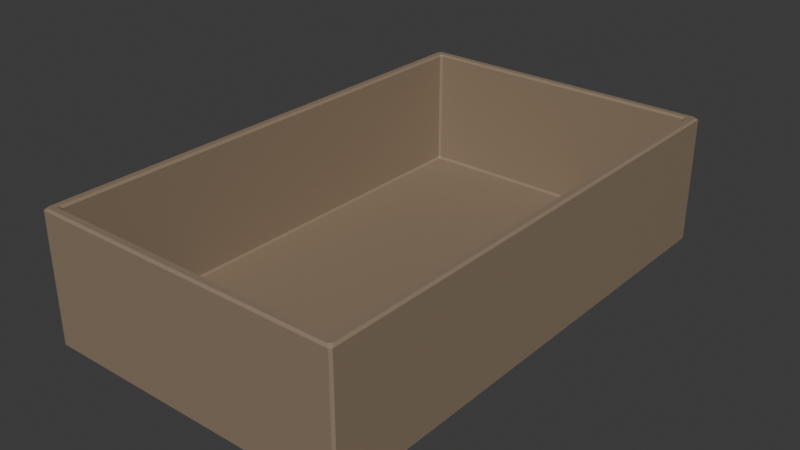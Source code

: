 # Source: Box.blend  (saved by Blender 4.5.90; exported with 4.5.12 LTS)
import bpy
from mathutils import Matrix  # noqa: F401  (used for matrix-valued properties, if any)

bpy.ops.wm.read_factory_settings(use_empty=True)
scene = bpy.context.scene
scene.name = 'Scene'

# ---- collections
col_collection = bpy.data.collections.new('Collection'); scene.collection.children.link(col_collection)

# ---- materials (node trees are filled in below, after node groups)
mat_material = bpy.data.materials.new('Material')
mat_material.alpha_threshold = 0.0
mat_material.roughness = 0.5
mat_material.line_color = (0.0, 0.0, 0.0, 1.0)

# ---- material node trees
mat_material.use_nodes = True; mat_material.node_tree.nodes.clear()
_N = mat_material.node_tree.nodes; _L = mat_material.node_tree.links
n0 = _N.new('ShaderNodeOutputMaterial'); n0.name = 'Material Output'; n0.location = (200, 100)
n1 = _N.new('ShaderNodeBsdfPrincipled'); n1.name = 'Principled BSDF'; n1.location = (-200, 100)
n1.inputs[0].default_value = (0.2703, 0.2005, 0.1345, 1.0)
n1.inputs[3].default_value = 1.45
_L.new(n1.outputs[0], n0.inputs[0])
n0.is_active_output = True

# ---- world
world_world = bpy.data.worlds.new('World'); scene.world = world_world
world_world.use_nodes = True; world_world.node_tree.nodes.clear()
_N = world_world.node_tree.nodes; _L = world_world.node_tree.links
n0 = _N.new('ShaderNodeOutputWorld'); n0.name = 'World Output'; n0.location = (200, 100)
n1 = _N.new('ShaderNodeBackground'); n1.name = 'Background'; n1.location = (-200, 100)
n1.inputs[0].default_value = (0.05088, 0.05088, 0.05088, 1.0)
_L.new(n1.outputs[0], n0.inputs[0])
n0.is_active_output = True
world_world.color = (0.05088, 0.05088, 0.05088)
world_world.sun_shadow_jitter_overblur = 0.0

# ---- meshes
me_cube = bpy.data.meshes.new('Cube')
me_cube.from_pydata([(0.5713, 0.9539, 0.5005), (0.5793, 0.9585, 0.5084), (0.5681, 0.9697, 0.5084), (0.5634, 0.9618, 0.5005), (0.6016, 0.9921, 0.0), (0.6016, 1.0, 0.007916), (0.6095, 0.9921, 0.007916), (0.5634, -0.9618, 0.5005), (0.5681, -0.9697, 0.5084), (0.5793, -0.9585, 0.5084), (0.5713, -0.9539, 0.5005), (0.6095, -0.9921, 0.007916), (0.6016, -1.0, 0.007916), (0.6016, -0.9921, 0.0), (-0.5713, 0.9539, 0.5005), (-0.5634, 0.9618, 0.5005), (-0.5681, 0.9697, 0.5084), (-0.5793, 0.9585, 0.5084), (-0.6095, 0.9921, 0.007916), (-0.6016, 1.0, 0.007916), (-0.6016, 0.9921, 0.0), (-0.5634, -0.9618, 0.5005), (-0.5713, -0.9539, 0.5005), (-0.5793, -0.9585, 0.5084), (-0.5681, -0.9697, 0.5084), (-0.6016, -0.9921, 0.0), (-0.6016, -1.0, 0.007916), (-0.6095, -0.9921, 0.007916), (0.6095, -0.9921, 0.5005), (0.6016, -0.9809, 0.5084), (0.5904, -0.9921, 0.5084), (0.6016, -1.0, 0.5005), (-0.6095, -0.9921, 0.5005), (-0.6016, -1.0, 0.5005), (-0.5904, -0.9921, 0.5084), (-0.6016, -0.9809, 0.5084), (0.6016, 1.0, 0.5005), (0.5904, 0.9921, 0.5084), (0.6016, 0.9809, 0.5084), (0.6095, 0.9921, 0.5005), (-0.6016, 1.0, 0.5005), (-0.6095, 0.9921, 0.5005), (-0.6016, 0.9809, 0.5084), (-0.5904, 0.9921, 0.5084), (0.5634, -0.9618, 0.03709), (0.5713, -0.9539, 0.03709), (0.5634, -0.9539, 0.02918), (-0.5634, -0.9618, 0.03709), (-0.5634, -0.9539, 0.02918), (-0.5713, -0.9539, 0.03709), (0.5713, 0.9539, 0.03709), (0.5634, 0.9618, 0.03709), (0.5634, 0.9539, 0.02918), (-0.5713, 0.9539, 0.03709), (-0.5634, 0.9539, 0.02918), (-0.5634, 0.9618, 0.03709)], [], [(0, 1, 2, 3), (4, 5, 6), (7, 8, 9, 10), (11, 12, 13), (14, 15, 16, 17), (18, 19, 20), (21, 22, 23, 24), (25, 26, 27), (28, 29, 30, 31), (32, 33, 34, 35), (36, 37, 38, 39), (40, 41, 42, 43), (44, 45, 46), (47, 48, 49), (50, 51, 52), (53, 54, 55), (20, 25, 27, 18), (4, 20, 19, 5), (39, 6, 5, 36), (26, 33, 32, 27), (31, 12, 11, 28), (40, 19, 18, 41), (30, 34, 33, 31), (38, 29, 28, 39), (25, 13, 12, 26), (35, 42, 41, 32), (43, 37, 36, 40), (13, 4, 6, 11), (7, 21, 24, 8), (0, 10, 9, 1), (22, 14, 17, 23), (15, 3, 2, 16), (29, 9, 8, 30), (23, 35, 34, 24), (37, 2, 1, 38), (16, 43, 42, 17), (46, 48, 47, 44), (52, 46, 45, 50), (48, 54, 53, 49), (54, 52, 51, 55), (21, 47, 49, 22), (55, 15, 14, 53), (10, 45, 44, 7), (50, 0, 3, 51), (10, 0, 50, 45), (1, 9, 29, 38), (3, 15, 55, 51), (16, 2, 37, 43), (19, 40, 36, 5), (6, 39, 28, 11), (20, 4, 13, 25), (21, 7, 44, 47), (8, 24, 34, 30), (12, 31, 33, 26), (23, 17, 42, 35), (14, 22, 49, 53), (27, 32, 41, 18), (52, 54, 48, 46)])
_uv = me_cube.uv_layers.new(name='UVMap')
_uv.uv.foreach_set('vector', [0.4522, 0.5058, 0.4494, 0.5052, 0.4534, 0.5038, 0.4551, 0.5048, 0.3734, 0.501, 0.3759, 0.4984, 0.376, 0.501, 0.4551, 0.7452, 0.4534, 0.7462, 0.4494, 0.7448, 0.4522, 0.7442, 0.376, 0.749, 0.3759, 0.7516, 0.3734, 0.749, 0.8613, 0.5058, 0.8585, 0.5048, 0.8602, 0.5038, 0.8642, 0.5052, 0.376, 0.249, 0.376, 0.2516, 0.375, 0.249, 0.8585, 0.7452, 0.8613, 0.7442, 0.8642, 0.7448, 0.8602, 0.7462, 0.1266, 0.749, 0.1266, 0.75, 0.125, 0.749, 0.4376, 0.749, 0.4414, 0.7476, 0.4431, 0.7507, 0.4376, 0.7516, 0.4376, 0.0009895, 0.4376, 0.0, 0.4386, 0.0009895, 0.4386, 0.002389, 0.4376, 0.4984, 0.4431, 0.4993, 0.4414, 0.5024, 0.4376, 0.501, 0.4376, 0.2516, 0.4376, 0.249, 0.4386, 0.2476, 0.4386, 0.2538, 0.4551, 0.7452, 0.4522, 0.7442, 0.4551, 0.7442, 0.8585, 0.7452, 0.8585, 0.7442, 0.8613, 0.7442, 0.4522, 0.5058, 0.4551, 0.5048, 0.4551, 0.5058, 0.8613, 0.5058, 0.8585, 0.5058, 0.8585, 0.5048, 0.1266, 0.501, 0.1266, 0.749, 0.125, 0.749, 0.125, 0.501, 0.3734, 0.501, 0.1266, 0.501, 0.1266, 0.5, 0.3759, 0.4984, 0.4376, 0.501, 0.376, 0.501, 0.3759, 0.4984, 0.4376, 0.4984, 0.376, 0.0, 0.4376, 0.0, 0.4376, 0.0009895, 0.376, 0.0009895, 0.4376, 0.7516, 0.3759, 0.7516, 0.376, 0.749, 0.4376, 0.749, 0.4376, 0.2516, 0.376, 0.2516, 0.376, 0.249, 0.4376, 0.249, 0.4431, 0.7507, 0.4386, 0.9961, 0.4376, 0.9984, 0.4376, 0.7516, 0.4414, 0.5024, 0.4414, 0.7476, 0.4376, 0.749, 0.4376, 0.501, 0.1266, 0.749, 0.3734, 0.749, 0.3759, 0.7516, 0.1266, 0.75, 0.4386, 0.002389, 0.4386, 0.2476, 0.4376, 0.249, 0.4376, 0.0009895, 0.4386, 0.2538, 0.4431, 0.4993, 0.4376, 0.4984, 0.4376, 0.2516, 0.3734, 0.749, 0.3734, 0.501, 0.376, 0.501, 0.376, 0.749, 0.4551, 0.7452, 0.8585, 0.7452, 0.8602, 0.7462, 0.4534, 0.7462, 0.4522, 0.5058, 0.4522, 0.7442, 0.4494, 0.7448, 0.4494, 0.5052, 0.8613, 0.7442, 0.8613, 0.5058, 0.8642, 0.5052, 0.8642, 0.7448, 0.8585, 0.5048, 0.4551, 0.5048, 0.4534, 0.5038, 0.8602, 0.5038, 0.4414, 0.7476, 0.4494, 0.7448, 0.4534, 0.7462, 0.4431, 0.7507, 0.8642, 0.7448, 0.8722, 0.7476, 0.8682, 0.749, 0.8602, 0.7462, 0.4431, 0.4993, 0.4534, 0.5038, 0.4494, 0.5052, 0.4414, 0.5024, 0.8602, 0.5038, 0.8682, 0.501, 0.8722, 0.5024, 0.8642, 0.5052, 0.4551, 0.7442, 0.8585, 0.7442, 0.8585, 0.7452, 0.4551, 0.7452, 0.4551, 0.5058, 0.4551, 0.7442, 0.4522, 0.7442, 0.4522, 0.5058, 0.8585, 0.7442, 0.8585, 0.5058, 0.8613, 0.5058, 0.8613, 0.7442, 0.8585, 0.5058, 0.4551, 0.5058, 0.4551, 0.5048, 0.8585, 0.5048, 0.8585, 0.7452, 0.8585, 0.7452, 0.8613, 0.7442, 0.8613, 0.7442, 0.8585, 0.5048, 0.8585, 0.5048, 0.8613, 0.5058, 0.8613, 0.5058, 0.4522, 0.7442, 0.4522, 0.7442, 0.4551, 0.7452, 0.4551, 0.7452, 0.4522, 0.5058, 0.4522, 0.5058, 0.4551, 0.5048, 0.4551, 0.5048, 0.4522, 0.7442, 0.4522, 0.5058, 0.4522, 0.5058, 0.4522, 0.7442, 0.4494, 0.5052, 0.4494, 0.7448, 0.4414, 0.7476, 0.4414, 0.5024, 0.4551, 0.5048, 0.8585, 0.5048, 0.8585, 0.5048, 0.4551, 0.5048, 0.8602, 0.5038, 0.4534, 0.5038, 0.4431, 0.4993, 0.8682, 0.501, 0.376, 0.2516, 0.4376, 0.2516, 0.4376, 0.4984, 0.3759, 0.4984, 0.376, 0.501, 0.4376, 0.501, 0.4376, 0.749, 0.376, 0.749, 0.1266, 0.501, 0.3734, 0.501, 0.3734, 0.749, 0.1266, 0.749, 0.8585, 0.7452, 0.4551, 0.7452, 0.4551, 0.7452, 0.8585, 0.7452, 0.4534, 0.7462, 0.8602, 0.7462, 0.8682, 0.749, 0.4431, 0.7507, 0.3759, 0.7516, 0.4376, 0.7516, 0.4376, 0.9984, 0.376, 0.9984, 0.8642, 0.7448, 0.8642, 0.5052, 0.8722, 0.5024, 0.8722, 0.7476, 0.8613, 0.5058, 0.8613, 0.7442, 0.8613, 0.7442, 0.8613, 0.5058, 0.376, 0.0009895, 0.4376, 0.0009895, 0.4376, 0.249, 0.376, 0.249, 0.4551, 0.5058, 0.8585, 0.5058, 0.8585, 0.7442, 0.4551, 0.7442])
me_cube.materials.append(mat_material)
me_cube.use_mirror_vertex_groups = False
me_cube.update()

# ---- objects
ob_cube = bpy.data.objects.new('Cube', me_cube)

# ---- transforms, parenting, visibility, modifiers, constraints
ob_cube.location = (0.0, 0.0, 0.0)
ob_cube.lock_rotations_4d = False
ob_cube.empty_display_type = 'ARROWS'
ob_cube.lineart.crease_threshold = 0.0

# ---- collection membership
col_collection.objects.link(ob_cube)

# ---- scene / render settings (as saved in the file)
scene.frame_start = 1; scene.frame_end = 250; scene.frame_set(1)
scene.render.engine = 'BLENDER_EEVEE_NEXT'
bpy.context.view_layer.update()

# ---- added for rendering (the .blend has no active camera and no usable light): camera, sun
cam_auto = bpy.data.cameras.new('AutoCamera')
cam_auto.lens = 50.0
cam_auto.sensor_width = 36.0
cam_auto.clip_end = 1000.0
ob_auto_camera = bpy.data.objects.new('AutoCamera', cam_auto)
scene.collection.objects.link(ob_auto_camera)
ob_auto_camera.location = (2.21756, -2.66107, 2.02826)
ob_auto_camera.rotation_euler = (1.09748, -7.21219e-08, 0.694738)
scene.camera = ob_auto_camera
light_auto_sun = bpy.data.lights.new('AutoSun', 'SUN')
light_auto_sun.energy = 3.0
light_auto_sun.angle = 0.0523599
ob_auto_sun = bpy.data.objects.new('AutoSun', light_auto_sun)
scene.collection.objects.link(ob_auto_sun)
ob_auto_sun.rotation_euler = (0.872665, 0.174533, 0.523599)
bpy.context.view_layer.update()
